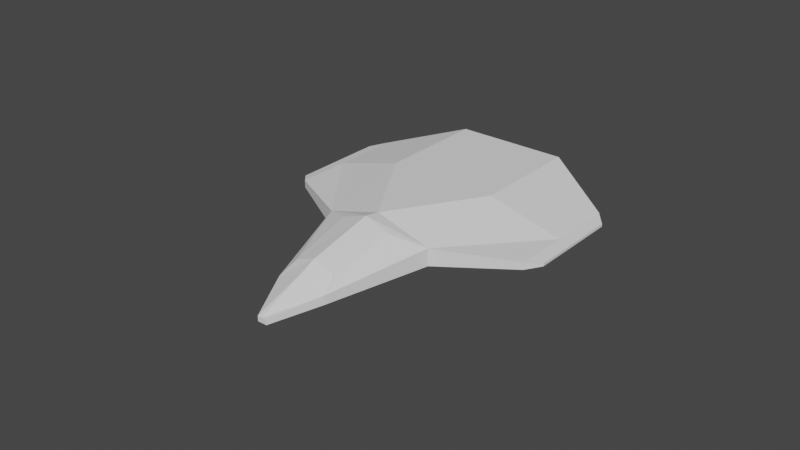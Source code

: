 # Source: ship_3.blend  (saved by Blender 2.93.21; exported with 4.5.12 LTS)
import bpy
from mathutils import Matrix  # noqa: F401  (used for matrix-valued properties, if any)

bpy.ops.wm.read_factory_settings(use_empty=True)
scene = bpy.context.scene
scene.name = 'Scene'

# ---- world
world_world = bpy.data.worlds.new('World'); scene.world = world_world
world_world.use_nodes = True; world_world.node_tree.nodes.clear()
_N = world_world.node_tree.nodes; _L = world_world.node_tree.links
n0 = _N.new('ShaderNodeOutputWorld'); n0.name = 'World Output'; n0.location = (300, 300)
n1 = _N.new('ShaderNodeBackground'); n1.name = 'Background'; n1.location = (10, 300)
n1.inputs[0].default_value = (0.05088, 0.05088, 0.05088, 1.0)
_L.new(n1.outputs[0], n0.inputs[0])
n0.is_active_output = True
world_world.color = (0.05088, 0.05088, 0.05088)
world_world.use_sun_shadow = False
world_world.sun_shadow_jitter_overblur = 0.0

# ---- meshes
me_cube_001 = bpy.data.meshes.new('Cube.001')
me_cube_001.from_pydata([(0.01818, 0.008313, -0.00988), (0.01818, 0.008313, 0.00644), (-0.01818, 0.008313, -0.00988), (-0.01818, 0.008313, 0.00644), (0.01818, 0.04468, -0.00988), (0.01818, 0.04468, 0.00644), (-0.01818, 0.04468, -0.00988), (-0.01818, 0.04468, 0.00644), (-0.01818, -0.02106, -0.004551), (0.01818, -0.02106, -0.004551), (0.008562, -0.02636, 0.004316), (-0.008562, -0.02636, 0.004316), (-0.008323, -0.0526, -0.006265), (0.008323, -0.0526, -0.006265), (0.006709, -0.04727, 1.145e-05), (-0.006709, -0.04727, 1.145e-05), (-0.001532, -0.06744, -0.008112), (0.001532, -0.06744, -0.008112), (0.001532, -0.06744, -0.006456), (-0.001532, -0.06744, -0.006456), (0.04143, 0.009243, -0.00281), (0.04143, 0.009243, -0.0004478), (-0.04143, 0.009243, -0.0004478), (-0.04143, 0.009243, -0.00281), (-0.04143, 0.0311, -0.00281), (-0.04143, 0.0311, -0.0004478), (0.04143, 0.0311, -0.0004478), (0.04143, 0.0311, -0.00281), (0.04143, -0.008408, -0.00281), (0.04143, -0.008408, -0.0004478), (-0.04143, -0.008408, -0.0004478), (-0.04143, -0.008408, -0.00281), (0.0452, 0.009546, -0.00213), (0.0452, 0.009546, -0.001278), (-0.0452, 0.009546, -0.001278), (-0.0452, 0.009546, -0.00213), (-0.0452, 0.02667, -0.00213), (-0.0452, 0.02667, -0.001278), (0.0452, 0.02667, -0.001278), (0.0452, 0.02667, -0.00213), (0.0452, -0.004286, -0.00213), (0.0452, -0.004286, -0.001278), (-0.0452, -0.004286, -0.001278), (-0.0452, -0.004286, -0.00213), (7.948e-10, 0.008313, -0.00988), (7.948e-10, 0.008313, 0.00644), (-7.948e-10, 0.04468, -0.00988), (-7.948e-10, 0.04468, 0.00644), (-0.001894, -0.01977, -0.009108), (2.308e-09, -0.02631, 0.007377), (3.457e-09, -0.0526, -0.01026), (3.227e-09, -0.04732, 0.00257), (4.106e-09, -0.06744, -0.008112), (4.106e-09, -0.06744, -0.006456), (2.079e-09, -0.02106, 0.00644), (-0.01818, -0.02106, 0.001111), (3.457e-09, -0.0526, 0.0001606), (-0.008323, -0.0526, -0.003422), (0.01818, -0.02106, 0.001111), (0.008323, -0.0526, -0.003422)], [], [(3, 55, 54), (5, 1, 21, 26), (46, 47, 5, 4), (6, 2, 23, 24), (44, 46, 4, 0), (47, 45, 1, 5), (55, 8, 12, 57), (44, 0, 9, 48), (58, 29, 21), (0, 4, 27, 20), (56, 57, 19, 53), (9, 58, 59, 13), (49, 11, 15, 51), (48, 9, 13, 50), (52, 53, 19, 16), (50, 13, 17, 52), (57, 12, 16, 19), (13, 59, 18, 17), (30, 22, 34, 42), (22, 25, 37, 34), (23, 31, 43, 35), (20, 27, 39, 32), (9, 0, 20, 28), (8, 55, 30, 31), (3, 7, 25, 22), (2, 8, 31, 23), (4, 5, 26, 27), (55, 3, 22), (7, 6, 24, 25), (58, 9, 28, 29), (35, 34, 37, 36), (39, 38, 33, 32), (34, 35, 43, 42), (32, 33, 41, 40), (26, 21, 33, 38), (25, 24, 36, 37), (21, 29, 41, 33), (29, 28, 40, 41), (27, 26, 38, 39), (28, 20, 32, 40), (24, 23, 35, 36), (31, 30, 42, 43), (12, 50, 52, 16), (17, 18, 53, 52), (8, 48, 50, 12), (10, 49, 51, 14), (59, 56, 53, 18), (2, 44, 48, 8), (7, 3, 45, 47), (2, 6, 46, 44), (6, 7, 47, 46), (1, 45, 54), (49, 54, 55), (51, 15, 57, 56), (15, 11, 55, 57), (10, 14, 59, 58), (49, 10, 58), (14, 51, 56, 59), (45, 3, 54), (58, 1, 54), (11, 49, 55), (54, 49, 58), (1, 58, 21), (30, 55, 22)])
_uv = me_cube_001.uv_layers.new(name='UVMap')
_uv.uv.foreach_set('vector', [0.875, 0.5, 0.875, 0.5, 0.875, 0.625, 0.625, 0.75, 0.875, 0.75, 0.875, 0.75, 0.625, 0.75, 0.375, 0.625, 0.625, 0.625, 0.625, 0.75, 0.375, 0.75, 0.375, 0.5, 0.125, 0.5, 0.125, 0.5, 0.375, 0.5, 0.125, 0.625, 0.375, 0.625, 0.375, 0.75, 0.125, 0.75, 0.625, 0.625, 0.875, 0.625, 0.875, 0.75, 0.625, 0.75, 0.625, 0.25, 0.375, 0.25, 0.375, 0.25, 0.625, 0.25, 0.125, 0.625, 0.125, 0.75, 0.125, 0.75, 0.125, 0.625, 0.875, 0.75, 0.875, 0.75, 0.875, 0.75, 0.125, 0.75, 0.375, 0.75, 0.375, 0.75, 0.125, 0.75, 0.875, 0.625, 0.875, 0.5, 0.875, 0.5, 0.875, 0.625, 0.375, 1.0, 0.625, 1.0, 0.625, 1.0, 0.375, 1.0, 0.875, 0.6252, 0.875, 0.5399, 0.875, 0.563, 0.875, 0.6249, 0.125, 0.625, 0.125, 0.75, 0.125, 0.75, 0.125, 0.625, 0.375, 0.125, 0.625, 0.125, 0.625, 0.25, 0.375, 0.25, 0.125, 0.625, 0.125, 0.75, 0.125, 0.75, 0.125, 0.625, 0.625, 0.25, 0.375, 0.25, 0.375, 0.25, 0.625, 0.25, 0.375, 1.0, 0.625, 1.0, 0.625, 1.0, 0.375, 1.0, 0.875, 0.5, 0.875, 0.5, 0.875, 0.5, 0.875, 0.5, 0.875, 0.5, 0.625, 0.5, 0.625, 0.5, 0.875, 0.5, 0.125, 0.5, 0.125, 0.5, 0.125, 0.5, 0.125, 0.5, 0.125, 0.75, 0.375, 0.75, 0.375, 0.75, 0.125, 0.75, 0.125, 0.75, 0.125, 0.75, 0.125, 0.75, 0.125, 0.75, 0.375, 0.25, 0.625, 0.25, 0.625, 0.25, 0.375, 0.25, 0.875, 0.5, 0.625, 0.5, 0.625, 0.5, 0.875, 0.5, 0.125, 0.5, 0.125, 0.5, 0.125, 0.5, 0.125, 0.5, 0.375, 0.75, 0.625, 0.75, 0.625, 0.75, 0.375, 0.75, 0.875, 0.5, 0.875, 0.5, 0.875, 0.5, 0.625, 0.5, 0.375, 0.5, 0.375, 0.5, 0.625, 0.5, 0.625, 1.0, 0.375, 1.0, 0.375, 1.0, 0.625, 1.0, 0.375, 0.25, 0.625, 0.25, 0.625, 0.5, 0.375, 0.5, 0.375, 0.75, 0.625, 0.75, 0.625, 1.0, 0.375, 1.0, 0.625, 0.25, 0.375, 0.25, 0.375, 0.25, 0.625, 0.25, 0.375, 1.0, 0.625, 1.0, 0.625, 1.0, 0.375, 1.0, 0.625, 0.75, 0.875, 0.75, 0.875, 0.75, 0.625, 0.75, 0.625, 0.5, 0.375, 0.5, 0.375, 0.5, 0.625, 0.5, 0.875, 0.75, 0.875, 0.75, 0.875, 0.75, 0.875, 0.75, 0.625, 1.0, 0.375, 1.0, 0.375, 1.0, 0.625, 1.0, 0.375, 0.75, 0.625, 0.75, 0.625, 0.75, 0.375, 0.75, 0.125, 0.75, 0.125, 0.75, 0.125, 0.75, 0.125, 0.75, 0.375, 0.5, 0.125, 0.5, 0.125, 0.5, 0.375, 0.5, 0.375, 0.25, 0.625, 0.25, 0.625, 0.25, 0.375, 0.25, 0.125, 0.5, 0.125, 0.625, 0.125, 0.625, 0.125, 0.5, 0.375, 0.0, 0.625, 0.0, 0.625, 0.125, 0.375, 0.125, 0.125, 0.5, 0.125, 0.625, 0.125, 0.625, 0.125, 0.5, 0.875, 0.7101, 0.875, 0.6252, 0.875, 0.6249, 0.875, 0.687, 0.875, 0.75, 0.875, 0.625, 0.875, 0.625, 0.875, 0.75, 0.125, 0.5, 0.125, 0.625, 0.125, 0.625, 0.125, 0.5, 0.625, 0.5, 0.875, 0.5, 0.875, 0.625, 0.625, 0.625, 0.125, 0.5, 0.375, 0.5, 0.375, 0.625, 0.125, 0.625, 0.375, 0.5, 0.625, 0.5, 0.625, 0.625, 0.375, 0.625, 0.875, 0.75, 0.875, 0.625, 0.875, 0.625, 0.875, 0.6252, 0.875, 0.625, 0.875, 0.5, 0.875, 0.6249, 0.875, 0.563, 0.875, 0.5, 0.875, 0.625, 0.875, 0.563, 0.875, 0.5399, 0.875, 0.5, 0.875, 0.5, 0.875, 0.7101, 0.875, 0.687, 0.875, 0.75, 0.875, 0.75, 0.875, 0.6252, 0.875, 0.7101, 0.875, 0.75, 0.875, 0.687, 0.875, 0.6249, 0.875, 0.625, 0.875, 0.75, 0.875, 0.625, 0.875, 0.5, 0.875, 0.625, 0.875, 0.75, 0.875, 0.75, 0.875, 0.625, 0.875, 0.5399, 0.875, 0.6252, 0.875, 0.5, 0.875, 0.625, 0.875, 0.6252, 0.875, 0.75, 0.875, 0.75, 0.875, 0.75, 0.875, 0.75, 0.875, 0.5, 0.875, 0.5, 0.875, 0.5])
_ca = me_cube_001.color_attributes.new('Col', 'BYTE_COLOR', 'CORNER')
_ca.data.foreach_set('color', [0.02315, 1.0, 0.0009106, 1.0, 1.0, 0.03955, 0.05127, 1.0, 0.02122, 1.0, 0.0, 1.0, 0.02122, 1.0, 0.0, 1.0, 0.02122, 1.0, 0.0, 1.0, 1.0, 0.0331, 0.04519, 1.0, 1.0, 0.0331, 0.04519, 1.0, 1.0, 0.03434, 0.04667, 1.0, 0.08228, 0.9131, 0.005605, 1.0, 0.02122, 1.0, 0.0, 1.0, 1.0, 0.0331, 0.04519, 1.0, 1.0, 0.0331, 0.04519, 1.0, 1.0, 0.0331, 0.04519, 1.0, 1.0, 0.0331, 0.04519, 1.0, 1.0, 0.04971, 0.06125, 1.0, 1.0, 0.0331, 0.04519, 1.0, 1.0, 0.03434, 0.04667, 1.0, 1.0, 0.0331, 0.04519, 1.0, 1.0, 0.0331, 0.04519, 1.0, 0.08228, 0.9131, 0.005605, 1.0, 0.02956, 0.9911, 0.002125, 1.0, 0.02122, 1.0, 0.0, 1.0, 0.02122, 1.0, 0.0, 1.0, 1.0, 0.03955, 0.05127, 1.0, 1.0, 0.03434, 0.04519, 1.0, 1.0, 0.0331, 0.04519, 1.0, 1.0, 0.0331, 0.04519, 1.0, 1.0, 0.0331, 0.04519, 1.0, 1.0, 0.0331, 0.04519, 1.0, 1.0, 0.0331, 0.04519, 1.0, 1.0, 0.0331, 0.04519, 1.0, 1.0, 0.0331, 0.04519, 1.0, 1.0, 0.0331, 0.04519, 1.0, 1.0, 0.0331, 0.04519, 1.0, 1.0, 0.0331, 0.04519, 1.0, 1.0, 0.0331, 0.04519, 1.0, 1.0, 0.0331, 0.04519, 1.0, 1.0, 0.0331, 0.04519, 1.0, 1.0, 0.0331, 0.04519, 1.0, 1.0, 0.0331, 0.04519, 1.0, 1.0, 0.0331, 0.04519, 1.0, 1.0, 0.0331, 0.04519, 1.0, 1.0, 0.0331, 0.04519, 1.0, 1.0, 0.0331, 0.04519, 1.0, 1.0, 0.0331, 0.04519, 1.0, 1.0, 0.0331, 0.04519, 1.0, 0.1274, 0.07421, 1.0, 1.0, 0.06848, 0.01298, 1.0, 1.0, 0.09759, 0.04231, 1.0, 1.0, 0.06663, 0.01229, 1.0, 1.0, 1.0, 0.0331, 0.04519, 1.0, 1.0, 0.0331, 0.04519, 1.0, 1.0, 0.0331, 0.04519, 1.0, 1.0, 0.04374, 0.05613, 1.0, 1.0, 0.0331, 0.04519, 1.0, 1.0, 0.0331, 0.04519, 1.0, 1.0, 0.0331, 0.04519, 1.0, 1.0, 0.0331, 0.04519, 1.0, 1.0, 0.04374, 0.05613, 1.0, 1.0, 0.0331, 0.04519, 1.0, 1.0, 0.0331, 0.04519, 1.0, 1.0, 0.0331, 0.04519, 1.0, 1.0, 0.0331, 0.04519, 1.0, 1.0, 0.0331, 0.04519, 1.0, 1.0, 0.0331, 0.04519, 1.0, 1.0, 0.0331, 0.04519, 1.0, 1.0, 0.0331, 0.04519, 1.0, 1.0, 0.0331, 0.04519, 1.0, 1.0, 0.0331, 0.04519, 1.0, 1.0, 0.0331, 0.04519, 1.0, 1.0, 0.0331, 0.04519, 1.0, 1.0, 0.03434, 0.04519, 1.0, 1.0, 0.0331, 0.04519, 1.0, 1.0, 0.0331, 0.04519, 1.0, 1.0, 0.03434, 0.04519, 1.0, 1.0, 0.0331, 0.04519, 1.0, 1.0, 0.0331, 0.04519, 1.0, 1.0, 0.0331, 0.04519, 1.0, 1.0, 0.0331, 0.04519, 1.0, 1.0, 0.0331, 0.04519, 1.0, 1.0, 0.0331, 0.04519, 1.0, 1.0, 0.06663, 0.07819, 1.0, 1.0, 0.0331, 0.04519, 1.0, 1.0, 0.0331, 0.04519, 1.0, 1.0, 0.05127, 0.06301, 1.0, 1.0, 0.0356, 0.04667, 1.0, 1.0, 0.0331, 0.04519, 1.0, 1.0, 0.0331, 0.04519, 1.0, 1.0, 0.0331, 0.04519, 1.0, 1.0, 0.0331, 0.04519, 1.0, 1.0, 0.03434, 0.04519, 1.0, 1.0, 0.03955, 0.05127, 1.0, 1.0, 0.0331, 0.04519, 1.0, 1.0, 0.0331, 0.04519, 1.0, 0.02315, 1.0, 0.0009106, 1.0, 0.02122, 1.0, 0.0, 1.0, 1.0, 0.0331, 0.04519, 1.0, 1.0, 0.03434, 0.04519, 1.0, 1.0, 0.0331, 0.04519, 1.0, 1.0, 0.03434, 0.04519, 1.0, 1.0, 0.0331, 0.04519, 1.0, 1.0, 0.0331, 0.04519, 1.0, 1.0, 0.0331, 0.04519, 1.0, 0.02122, 1.0, 0.0, 1.0, 1.0, 0.0331, 0.04519, 1.0, 1.0, 0.0331, 0.04519, 1.0, 1.0, 0.03955, 0.05127, 1.0, 0.02315, 1.0, 0.0009106, 1.0, 1.0, 0.03434, 0.04519, 1.0, 0.02122, 1.0, 0.0, 1.0, 1.0, 0.0331, 0.04519, 1.0, 1.0, 0.04971, 0.06125, 1.0, 1.0, 0.0331, 0.04519, 1.0, 1.0, 0.0331, 0.04519, 1.0, 1.0, 0.0331, 0.04519, 1.0, 1.0, 0.0331, 0.04519, 1.0, 1.0, 0.0331, 0.04519, 1.0, 1.0, 0.06663, 0.07819, 1.0, 1.0, 0.0331, 0.04519, 1.0, 1.0, 0.0331, 0.04519, 1.0, 1.0, 0.03434, 0.04667, 1.0, 1.0, 0.05127, 0.06301, 1.0, 1.0, 0.04092, 0.05286, 1.0, 1.0, 0.0331, 0.04519, 1.0, 1.0, 0.0356, 0.04667, 1.0, 1.0, 0.0331, 0.04519, 1.0, 1.0, 0.06663, 0.07819, 1.0, 1.0, 0.0331, 0.04519, 1.0, 1.0, 0.0331, 0.04519, 1.0, 1.0, 0.0356, 0.04667, 1.0, 1.0, 0.0331, 0.04519, 1.0, 1.0, 0.03434, 0.04667, 1.0, 1.0, 0.03434, 0.04667, 1.0, 1.0, 0.0331, 0.04519, 1.0, 1.0, 0.0331, 0.04519, 1.0, 1.0, 0.0331, 0.04519, 1.0, 1.0, 0.04092, 0.05286, 1.0, 1.0, 0.0331, 0.04519, 1.0, 1.0, 0.04971, 0.06125, 1.0, 1.0, 0.03434, 0.04667, 1.0, 1.0, 0.0331, 0.04519, 1.0, 1.0, 0.0331, 0.04519, 1.0, 1.0, 0.0331, 0.04519, 1.0, 1.0, 0.03434, 0.04667, 1.0, 1.0, 0.0331, 0.04519, 1.0, 1.0, 0.0331, 0.04519, 1.0, 1.0, 0.0331, 0.04519, 1.0, 1.0, 0.03434, 0.04667, 1.0, 1.0, 0.03434, 0.04667, 1.0, 1.0, 0.0331, 0.04519, 1.0, 1.0, 0.0331, 0.04519, 1.0, 1.0, 0.04092, 0.05286, 1.0, 1.0, 0.05127, 0.06301, 1.0, 1.0, 0.0331, 0.04519, 1.0, 1.0, 0.0331, 0.04519, 1.0, 1.0, 0.0356, 0.04667, 1.0, 1.0, 0.03434, 0.04667, 1.0, 1.0, 0.04971, 0.06125, 1.0, 1.0, 0.0331, 0.04519, 1.0, 1.0, 0.06663, 0.07819, 1.0, 1.0, 0.03434, 0.04667, 1.0, 1.0, 0.0331, 0.04519, 1.0, 1.0, 0.0331, 0.04519, 1.0, 1.0, 0.0331, 0.04519, 1.0, 1.0, 0.0331, 0.04519, 1.0, 1.0, 0.0331, 0.04519, 1.0, 1.0, 0.04374, 0.05613, 1.0, 1.0, 0.0331, 0.04519, 1.0, 1.0, 0.0331, 0.04519, 1.0, 1.0, 0.0331, 0.04519, 1.0, 1.0, 0.0331, 0.04519, 1.0, 1.0, 0.0331, 0.04519, 1.0, 1.0, 0.0331, 0.04519, 1.0, 1.0, 0.03434, 0.04519, 1.0, 1.0, 0.0331, 0.04519, 1.0, 1.0, 0.04374, 0.05613, 1.0, 1.0, 0.0331, 0.04519, 1.0, 0.08228, 0.02732, 1.0, 1.0, 0.1274, 0.07421, 1.0, 1.0, 0.06663, 0.01229, 1.0, 1.0, 0.07036, 0.01521, 1.0, 1.0, 1.0, 0.0331, 0.04519, 1.0, 1.0, 0.0331, 0.04519, 1.0, 1.0, 0.0331, 0.04519, 1.0, 1.0, 0.0331, 0.04519, 1.0, 1.0, 0.0331, 0.04519, 1.0, 1.0, 0.0331, 0.04519, 1.0, 1.0, 0.0331, 0.04519, 1.0, 1.0, 0.03434, 0.04519, 1.0, 0.02122, 1.0, 0.0, 1.0, 0.02315, 1.0, 0.0009106, 1.0, 0.02956, 0.9911, 0.002125, 1.0, 0.08228, 0.9131, 0.005605, 1.0, 1.0, 0.0331, 0.04519, 1.0, 1.0, 0.0331, 0.04519, 1.0, 1.0, 0.03434, 0.04667, 1.0, 1.0, 0.0331, 0.04519, 1.0, 1.0, 0.0331, 0.04519, 1.0, 0.02122, 1.0, 0.0, 1.0, 0.08228, 0.9131, 0.005605, 1.0, 1.0, 0.03434, 0.04667, 1.0, 0.02122, 1.0, 0.0, 1.0, 0.02956, 0.9911, 0.002125, 1.0, 0.02122, 1.0, 0.0, 1.0, 0.1274, 0.07421, 1.0, 1.0, 0.02122, 1.0, 0.0, 1.0, 1.0, 0.03955, 0.05127, 1.0, 0.06663, 0.01229, 1.0, 1.0, 0.09759, 0.04231, 1.0, 1.0, 1.0, 0.0331, 0.04519, 1.0, 1.0, 0.0331, 0.04519, 1.0, 0.09759, 0.04231, 1.0, 1.0, 0.06848, 0.01298, 1.0, 1.0, 1.0, 0.03955, 0.05127, 1.0, 1.0, 0.0331, 0.04519, 1.0, 0.08228, 0.02732, 1.0, 1.0, 0.07036, 0.01521, 1.0, 1.0, 1.0, 0.0331, 0.04519, 1.0, 1.0, 0.0331, 0.04519, 1.0, 0.1274, 0.07421, 1.0, 1.0, 0.08228, 0.02732, 1.0, 1.0, 1.0, 0.0331, 0.04519, 1.0, 0.07036, 0.01521, 1.0, 1.0, 0.06663, 0.01229, 1.0, 1.0, 1.0, 0.0331, 0.04519, 1.0, 1.0, 0.0331, 0.04519, 1.0, 0.02956, 0.9911, 0.002125, 1.0, 0.02315, 1.0, 0.0009106, 1.0, 0.02122, 1.0, 0.0, 1.0, 1.0, 0.0331, 0.04519, 1.0, 0.02122, 1.0, 0.0, 1.0, 0.02122, 1.0, 0.0, 1.0, 0.06848, 0.01298, 1.0, 1.0, 0.1274, 0.07421, 1.0, 1.0, 1.0, 0.03955, 0.05127, 1.0, 0.02122, 1.0, 0.0, 1.0, 0.1274, 0.07421, 1.0, 1.0, 1.0, 0.0331, 0.04519, 1.0, 0.02122, 1.0, 0.0, 1.0, 1.0, 0.0331, 0.04519, 1.0, 1.0, 0.0331, 0.04519, 1.0, 1.0, 0.0331, 0.04519, 1.0, 1.0, 0.03955, 0.05127, 1.0, 1.0, 0.03434, 0.04519, 1.0])
me_cube_001.use_remesh_fix_poles = True
me_cube_001.use_remesh_preserve_attributes = False
me_cube_001.use_mirror_vertex_groups = False
me_cube_001.update()

# ---- objects
ob_body = bpy.data.objects.new('body', me_cube_001)

# ---- transforms, parenting, visibility, modifiers, constraints
ob_body.location = (0.0, 0.0, 0.0)
ob_body.lineart.crease_threshold = 0.0

# ---- collection membership
scene.collection.objects.link(ob_body)

# ---- scene / render settings (as saved in the file)
scene.frame_start = 1; scene.frame_end = 250; scene.frame_set(107)
scene.render.engine = 'BLENDER_EEVEE_NEXT'
scene.cycles.samples = 128
scene.cycles.sampling_pattern = 'TABULATED_SOBOL'
scene.cycles.use_adaptive_sampling = False
scene.cycles.use_light_tree = False
scene.view_settings.view_transform = 'Filmic'
bpy.context.view_layer.update()

# ---- added for rendering (the .blend has no active camera and no usable light): camera, sun
cam_auto = bpy.data.cameras.new('AutoCamera')
cam_auto.lens = 50.0
cam_auto.sensor_width = 36.0
cam_auto.clip_end = 1000.0
ob_auto_camera = bpy.data.objects.new('AutoCamera', cam_auto)
scene.collection.objects.link(ob_auto_camera)
ob_auto_camera.location = (0.185045, -0.233437, 0.146597)
ob_auto_camera.rotation_euler = (1.09748, -7.21219e-08, 0.694738)
scene.camera = ob_auto_camera
light_auto_sun = bpy.data.lights.new('AutoSun', 'SUN')
light_auto_sun.energy = 3.0
light_auto_sun.angle = 0.0523599
ob_auto_sun = bpy.data.objects.new('AutoSun', light_auto_sun)
scene.collection.objects.link(ob_auto_sun)
ob_auto_sun.rotation_euler = (0.872665, 0.174533, 0.523599)
bpy.context.view_layer.update()
